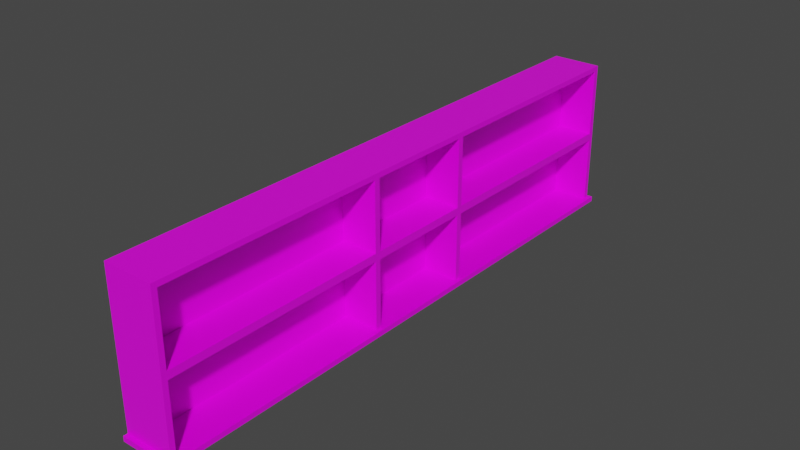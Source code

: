 # Source: barback_simple.blend  (saved by Blender 3.1.7; exported with 4.5.12 LTS)
import bpy
from mathutils import Matrix  # noqa: F401  (used for matrix-valued properties, if any)

bpy.ops.wm.read_factory_settings(use_empty=True)
scene = bpy.context.scene
scene.name = 'Scene'

# ---- collections
col_collection = bpy.data.collections.new('Collection'); scene.collection.children.link(col_collection)

# ---- images (referenced by path relative to the original .blend; pixels are not part of the script)
import os
ASSET_DIR = os.environ.get("B2B_ASSET_DIR", "")  # directory of the original .blend (textures are referenced by path, not embedded)
HERE = os.path.dirname(os.path.abspath(__file__))  # packed textures are extracted next to this script under _unpacked/

def load_image(name, relpath, width, height, colorspace="sRGB"):
    """Load a texture the original file referenced (path relative to the .blend, or extracted next to this script)."""
    p = next((c for c in (os.path.join(HERE, relpath), os.path.join(ASSET_DIR, relpath)) if relpath and os.path.exists(c)), "")
    if p:
        img = bpy.data.images.load(p, check_existing=True)
        img.name = name
    else:  # same state as the original file: an image datablock whose file is absent (Cycles renders it pink)
        img = bpy.data.images.new(name, width, height)
        img.source = "FILE"
        img.filepath = "//" + (relpath or name)
    img.colorspace_settings.name = colorspace
    return img
img_barback_texture = load_image('Barback_Texture', '', 1024, 1024, 'sRGB')

# ---- materials (node trees are filled in below, after node groups)
mat_material = bpy.data.materials.new('Material')
mat_material.alpha_threshold = 0.0
mat_material.use_transparent_shadow = False
mat_material.line_color = (0.0, 0.0, 0.0, 1.0)

# ---- material node trees
mat_material.use_nodes = True; mat_material.node_tree.nodes.clear()
_N = mat_material.node_tree.nodes; _L = mat_material.node_tree.links
n0 = _N.new('ShaderNodeOutputMaterial'); n0.name = 'Material Output'; n0.location = (300, 300)
n1 = _N.new('ShaderNodeBsdfPrincipled'); n1.name = 'Principled BSDF'; n1.location = (10, 300)
n1.distribution = 'GGX'
n1.subsurface_method = 'RANDOM_WALK_SKIN'
n1.inputs[2].default_value = 0.4
n1.inputs[3].default_value = 1.45
n1.inputs[27].default_value = (0.0, 0.0, 0.0, 1.0)
n1.inputs[28].default_value = 1.0
n2 = _N.new('ShaderNodeTexImage'); n2.name = 'Image Texture'; n2.location = (-280, 280)
n2.image = img_barback_texture
_L.new(n1.outputs[0], n0.inputs[0])
_L.new(n2.outputs[0], n1.inputs[0])
n0.is_active_output = True

# ---- world
world_world = bpy.data.worlds.new('World'); scene.world = world_world
world_world.use_nodes = True; world_world.node_tree.nodes.clear()
_N = world_world.node_tree.nodes; _L = world_world.node_tree.links
n0 = _N.new('ShaderNodeOutputWorld'); n0.name = 'World Output'; n0.location = (300, 300)
n1 = _N.new('ShaderNodeBackground'); n1.name = 'Background'; n1.location = (10, 300)
n1.inputs[0].default_value = (0.05088, 0.05088, 0.05088, 1.0)
_L.new(n1.outputs[0], n0.inputs[0])
n0.is_active_output = True
world_world.color = (0.05088, 0.05088, 0.05088)
world_world.use_sun_shadow = False
world_world.sun_shadow_jitter_overblur = 0.0

# ---- meshes
me_cube = bpy.data.meshes.new('Cube')
me_cube.from_pydata([(1.0, 1.0, 1.0), (1.0, -1.0, 1.0), (-1.0, 1.0, 1.0), (-1.0, 1.0, -1.0), (-1.0, -1.0, 1.0), (-1.0, -1.0, -1.0), (1.0, 1.0, 0.9333), (1.0, 1.0, -0.9333), (-1.0, -1.0, -0.9333), (-1.0, -1.0, 0.9333), (1.0, -1.0, 0.9333), (1.0, -1.0, -0.9333), (-1.0, 1.0, 0.9333), (-1.0, 1.0, -0.9333), (1.0, 0.9816, 1.0), (1.0, -0.9816, 1.0), (-1.0, -0.9816, 1.0), (-1.0, 0.9816, 1.0), (1.0, 0.9816, -0.9333), (1.0, -0.9816, -0.9333), (1.0, 0.9816, 0.9333), (1.0, -0.9816, 0.9333), (-0.4682, 0.2063, -0.9333), (-0.4682, 0.2063, -0.05), (-0.4682, 0.9816, -0.05), (-0.4682, 0.9816, -0.9333), (-0.4682, -0.9816, 0.05), (-0.4682, -0.9816, 0.9333), (-0.4682, -0.2063, 0.9333), (-0.4682, -0.2063, 0.05), (1.0, 1.0, -0.05), (1.0, 1.0, 0.05), (-1.0, -1.0, -0.05), (-1.0, -1.0, 0.05), (1.0, -1.0, -0.05), (1.0, -1.0, 0.05), (-1.0, 1.0, 0.05), (-1.0, 1.0, -0.05), (1.0, 0.9816, -0.05), (1.0, 0.9816, 0.05), (1.0, -0.9816, 0.05), (1.0, -0.9816, -0.05), (-0.4682, 0.1863, -0.9333), (-0.4682, -0.1863, -0.9333), (-0.4682, -0.1863, -0.05), (-0.4682, 0.1863, -0.05), (1.0, -0.2063, 1.0), (1.0, -0.1863, 1.0), (-1.0, -0.1863, 1.0), (-1.0, -0.2063, 1.0), (1.0, -0.1863, -0.9333), (1.0, -0.2063, -0.9333), (1.0, -0.2063, 0.9333), (1.0, -0.1863, 0.9333), (1.0, -0.1863, 0.05), (1.0, -0.2063, 0.05), (1.0, -0.2063, -0.05), (1.0, -0.1863, -0.05), (1.0, 0.1863, 1.0), (1.0, 0.2063, 1.0), (-1.0, 0.2063, 1.0), (-1.0, 0.1863, 1.0), (1.0, 0.2063, -0.9333), (1.0, 0.1863, -0.9333), (1.0, 0.1863, 0.9333), (1.0, 0.2063, 0.9333), (1.0, 0.1863, -0.05), (1.0, 0.2063, -0.05), (1.0, 0.2063, 0.05), (1.0, 0.1863, 0.05), (-0.4682, -0.2063, -0.9333), (-0.4682, -0.2063, -0.05), (-0.4682, -0.9816, -0.05), (-0.4682, -0.9816, -0.9333), (-0.4682, 0.9816, 0.05), (-0.4682, 0.9816, 0.9333), (-0.4682, 0.2063, 0.9333), (-0.4682, 0.2063, 0.05), (-0.4682, 0.1863, 0.9333), (-0.4682, -0.1863, 0.9333), (-0.4682, -0.1863, 0.05), (-0.4682, 0.1863, 0.05), (1.15, 1.0, -0.9333), (1.15, 1.0, -1.0), (1.15, -1.0, -0.9333), (1.15, -1.0, -1.0), (1.15, 0.9816, -1.0), (1.15, -0.9816, -0.9333), (1.15, -0.9816, -1.0), (1.15, 0.9816, -0.9333), (1.15, -0.1863, -1.0), (1.15, -0.2063, -1.0), (1.15, -0.1863, -0.9333), (1.15, -0.2063, -0.9333), (1.15, 0.2063, -1.0), (1.15, 0.1863, -1.0), (1.15, 0.2063, -0.9333), (1.15, 0.1863, -0.9333), (1.0, -1.015, -0.9333), (1.0, -1.015, -1.0), (-1.0, -1.015, -1.0), (-1.0, -1.015, -0.9333), (1.15, -1.015, -1.0), (1.15, -1.015, -0.9333), (1.0, 1.015, -1.0), (-1.0, 1.015, -1.0), (1.0, 1.015, -0.9333), (-1.0, 1.015, -0.9333), (1.15, 1.015, -0.9333), (1.15, 1.015, -1.0)], [], [(15, 16, 4, 1), (10, 1, 4, 9), (21, 15, 1, 10), (12, 2, 0, 6), (7, 82, 108, 106), (7, 18, 89, 82), (11, 8, 101, 98), (19, 41, 34, 11), (11, 34, 32, 8), (7, 30, 38, 18), (63, 50, 92, 97), (6, 0, 14, 20), (20, 14, 59, 65), (0, 2, 17, 14), (14, 17, 60, 59), (58, 61, 48, 47), (50, 51, 93, 92), (52, 46, 15, 21), (64, 58, 47, 53), (18, 62, 96, 89), (39, 68, 67, 38), (46, 49, 16, 15), (36, 12, 6, 31), (35, 10, 9, 33), (40, 21, 10, 35), (31, 6, 20, 39), (45, 44, 43, 42), (55, 40, 41, 56), (69, 54, 57, 66), (31, 39, 38, 30), (35, 33, 32, 34), (40, 35, 34, 41), (36, 31, 30, 37), (13, 37, 30, 7), (49, 46, 47, 48), (46, 52, 53, 47), (51, 19, 87, 93), (55, 56, 57, 54), (50, 57, 56, 51), (54, 53, 52, 55), (61, 58, 59, 60), (58, 64, 65, 59), (67, 68, 69, 66), (66, 63, 62, 67), (64, 69, 68, 65), (57, 44, 45, 66), (50, 43, 44, 57), (63, 42, 43, 50), (66, 45, 42, 63), (29, 28, 27, 26), (52, 28, 29, 55), (21, 27, 28, 52), (40, 26, 27, 21), (55, 29, 26, 40), (25, 24, 23, 22), (38, 24, 25, 18), (67, 23, 24, 38), (62, 22, 23, 67), (18, 25, 22, 62), (70, 71, 72, 73), (56, 71, 70, 51), (41, 72, 71, 56), (19, 73, 72, 41), (51, 70, 73, 19), (74, 75, 76, 77), (20, 75, 74, 39), (65, 76, 75, 20), (68, 77, 76, 65), (39, 74, 77, 68), (78, 79, 80, 81), (53, 79, 78, 64), (54, 80, 79, 53), (69, 81, 80, 54), (64, 78, 81, 69), (88, 87, 84, 85), (83, 82, 89, 86), (91, 93, 87, 88), (86, 89, 96, 94), (95, 97, 92, 90), (93, 91, 90, 92), (97, 95, 94, 96), (62, 63, 97, 96), (94, 95, 90, 91, 88, 85, 102, 99, 100, 5, 3, 105, 104, 109, 83, 86), (19, 11, 84, 87), (8, 5, 100, 101), (99, 98, 101, 100), (98, 99, 102, 103), (84, 11, 98, 103), (85, 84, 103, 102), (105, 107, 106, 104), (104, 106, 108, 109), (3, 13, 107, 105), (13, 7, 106, 107), (82, 83, 109, 108), (17, 2, 12, 36, 37, 13, 3, 5, 8, 32, 33, 9, 4, 16, 49, 48, 61, 60)])
_uv = me_cube.uv_layers.new(name='UVMap')
_uv.uv.foreach_set('vector', [0.4961, 0.2662, 0.2641, 0.2662, 0.2641, 0.2641, 0.4961, 0.2641, 0.2369, 0.726, 0.2369, 0.7337, 0.00489, 0.7337, 0.00489, 0.726, 0.508, 0.4806, 0.508, 0.4883, 0.5059, 0.4883, 0.5059, 0.4806, 0.2641, 0.7224, 0.2641, 0.7301, 0.4961, 0.7301, 0.4961, 0.7224, 0.2369, 0.4979, 0.2543, 0.4979, 0.2543, 0.4996, 0.2369, 0.4996, 0.2369, 0.4979, 0.2369, 0.4957, 0.2543, 0.4957, 0.2543, 0.4979, 0.2369, 0.2659, 0.00489, 0.2659, 0.00489, 0.2641, 0.2369, 0.2641, 0.508, 0.2641, 0.508, 0.3665, 0.5059, 0.3665, 0.5059, 0.2641, 0.2369, 0.5094, 0.2369, 0.6119, 0.00489, 0.6119, 0.00489, 0.5094, 0.7379, 0.2641, 0.7379, 0.3665, 0.7357, 0.3665, 0.7357, 0.2641, 0.2369, 0.4035, 0.2369, 0.3602, 0.2543, 0.3602, 0.2543, 0.4035, 0.7379, 0.4806, 0.7379, 0.4883, 0.7357, 0.4883, 0.7357, 0.4806, 0.7357, 0.4806, 0.7357, 0.4883, 0.6458, 0.4883, 0.6458, 0.4806, 0.4961, 0.4961, 0.2641, 0.4961, 0.2641, 0.4939, 0.4961, 0.4939, 0.4961, 0.4939, 0.2641, 0.4939, 0.2641, 0.404, 0.4961, 0.404, 0.4961, 0.4017, 0.2641, 0.4017, 0.2641, 0.3585, 0.4961, 0.3585, 0.2369, 0.3602, 0.2369, 0.3579, 0.2543, 0.3579, 0.2543, 0.3602, 0.5979, 0.4806, 0.5979, 0.4883, 0.508, 0.4883, 0.508, 0.4806, 0.6435, 0.4806, 0.6435, 0.4883, 0.6002, 0.4883, 0.6002, 0.4806, 0.2369, 0.4957, 0.2369, 0.4058, 0.2543, 0.4058, 0.2543, 0.4957, 0.7357, 0.3781, 0.6458, 0.3781, 0.6458, 0.3665, 0.7357, 0.3665, 0.4961, 0.3561, 0.2641, 0.3561, 0.2641, 0.2662, 0.4961, 0.2662, 0.2641, 0.6199, 0.2641, 0.7224, 0.4961, 0.7224, 0.4961, 0.6199, 0.2369, 0.6235, 0.2369, 0.726, 0.00489, 0.726, 0.00489, 0.6235, 0.508, 0.3781, 0.508, 0.4806, 0.5059, 0.4806, 0.5059, 0.3781, 0.7379, 0.3781, 0.7379, 0.4806, 0.7357, 0.4806, 0.7357, 0.3781, 0.2282, 0.846, 0.185, 0.846, 0.185, 0.7435, 0.2282, 0.7435, 0.5979, 0.3781, 0.508, 0.3781, 0.508, 0.3665, 0.5979, 0.3665, 0.6435, 0.3781, 0.6002, 0.3781, 0.6002, 0.3665, 0.6435, 0.3665, 0.7379, 0.3781, 0.7357, 0.3781, 0.7357, 0.3665, 0.7379, 0.3665, 0.2369, 0.6235, 0.00489, 0.6235, 0.00489, 0.6119, 0.2369, 0.6119, 0.508, 0.3781, 0.5059, 0.3781, 0.5059, 0.3665, 0.508, 0.3665, 0.2641, 0.6199, 0.4961, 0.6199, 0.4961, 0.6083, 0.2641, 0.6083, 0.2641, 0.5059, 0.2641, 0.6083, 0.4961, 0.6083, 0.4961, 0.5059, 0.2641, 0.3561, 0.4961, 0.3561, 0.4961, 0.3585, 0.2641, 0.3585, 0.5979, 0.4883, 0.5979, 0.4806, 0.6002, 0.4806, 0.6002, 0.4883, 0.2369, 0.3579, 0.2369, 0.268, 0.2543, 0.268, 0.2543, 0.3579, 0.5979, 0.3781, 0.5979, 0.3665, 0.6002, 0.3665, 0.6002, 0.3781, 0.6002, 0.2641, 0.6002, 0.3665, 0.5979, 0.3665, 0.5979, 0.2641, 0.6002, 0.3781, 0.6002, 0.4806, 0.5979, 0.4806, 0.5979, 0.3781, 0.2641, 0.4017, 0.4961, 0.4017, 0.4961, 0.404, 0.2641, 0.404, 0.6435, 0.4883, 0.6435, 0.4806, 0.6458, 0.4806, 0.6458, 0.4883, 0.6458, 0.3665, 0.6458, 0.3781, 0.6435, 0.3781, 0.6435, 0.3665, 0.6435, 0.3665, 0.6435, 0.2641, 0.6458, 0.2641, 0.6458, 0.3665, 0.6435, 0.4806, 0.6435, 0.3781, 0.6458, 0.3781, 0.6458, 0.4806, 0.8563, 0.9423, 0.686, 0.9423, 0.686, 0.9856, 0.8563, 0.9856, 0.8563, 0.6181, 0.686, 0.6181, 0.686, 0.7206, 0.8563, 0.7206, 0.2369, 0.4035, 0.06658, 0.4035, 0.06658, 0.3602, 0.2369, 0.3602, 0.8563, 0.8328, 0.686, 0.8328, 0.686, 0.7304, 0.8563, 0.7304, 0.956, 0.6181, 0.956, 0.7206, 0.8661, 0.7206, 0.8661, 0.6181, 0.4344, 0.8424, 0.2641, 0.8424, 0.2641, 0.7399, 0.4344, 0.7399, 0.4344, 0.8522, 0.2641, 0.8522, 0.2641, 0.9421, 0.4344, 0.9421, 0.6762, 0.5059, 0.5059, 0.5059, 0.5059, 0.6083, 0.6762, 0.6083, 0.8563, 0.9325, 0.686, 0.9325, 0.686, 0.8426, 0.8563, 0.8426, 0.956, 0.8426, 0.956, 0.9451, 0.8661, 0.9451, 0.8661, 0.8426, 0.8563, 0.6083, 0.686, 0.6083, 0.686, 0.5059, 0.8563, 0.5059, 0.6762, 0.8426, 0.5059, 0.8426, 0.5059, 0.9325, 0.6762, 0.9325, 0.873, 0.00489, 0.7026, 0.00489, 0.7026, 0.1074, 0.873, 0.1074, 0.2369, 0.4957, 0.06658, 0.4957, 0.06658, 0.4058, 0.2369, 0.4058, 0.9727, 0.00489, 0.9727, 0.1074, 0.8827, 0.1074, 0.8827, 0.00489, 0.873, 0.2196, 0.7026, 0.2196, 0.7026, 0.1171, 0.873, 0.1171, 0.1752, 0.8557, 0.00489, 0.8557, 0.00489, 0.9457, 0.1752, 0.9457, 0.1752, 0.7435, 0.00489, 0.7435, 0.00489, 0.846, 0.1752, 0.846, 0.2369, 0.3579, 0.06658, 0.3579, 0.06658, 0.268, 0.2369, 0.268, 0.956, 0.5059, 0.956, 0.6083, 0.8661, 0.6083, 0.8661, 0.5059, 0.6929, 0.1074, 0.5225, 0.1074, 0.5225, 0.00489, 0.6929, 0.00489, 0.918, 0.2641, 0.7476, 0.2641, 0.7476, 0.354, 0.918, 0.354, 0.6762, 0.7304, 0.5059, 0.7304, 0.5059, 0.8328, 0.6762, 0.8328, 0.918, 0.4537, 0.7476, 0.4537, 0.7476, 0.3638, 0.918, 0.3638, 0.4874, 0.8424, 0.4442, 0.8424, 0.4442, 0.7399, 0.4874, 0.7399, 0.4344, 0.9519, 0.2641, 0.9519, 0.2641, 0.9951, 0.4344, 0.9951, 0.6929, 0.1171, 0.5225, 0.1171, 0.5225, 0.2196, 0.6929, 0.2196, 0.6762, 0.9856, 0.5059, 0.9856, 0.5059, 0.9423, 0.6762, 0.9423, 0.6762, 0.7206, 0.5059, 0.7206, 0.5059, 0.6181, 0.6762, 0.6181, 0.008806, 0.973, 0.008806, 0.9807, 0.006675, 0.9807, 0.006675, 0.973, 0.2387, 0.973, 0.2387, 0.9807, 0.2365, 0.9807, 0.2365, 0.973, 0.09874, 0.973, 0.09874, 0.9807, 0.008806, 0.9807, 0.008806, 0.973, 0.2365, 0.973, 0.2365, 0.9807, 0.1466, 0.9807, 0.1466, 0.973, 0.1443, 0.973, 0.1443, 0.9807, 0.1011, 0.9807, 0.1011, 0.973, 0.09874, 0.9807, 0.09874, 0.973, 0.1011, 0.973, 0.1011, 0.9807, 0.1443, 0.9807, 0.1443, 0.973, 0.1466, 0.973, 0.1466, 0.9807, 0.2369, 0.4058, 0.2369, 0.4035, 0.2543, 0.4035, 0.2543, 0.4058, 0.5128, 0.1466, 0.5128, 0.1443, 0.5128, 0.1011, 0.5128, 0.09874, 0.5128, 0.008806, 0.5128, 0.006675, 0.5128, 0.00489, 0.4954, 0.00489, 0.2634, 0.00489, 0.2634, 0.006675, 0.2634, 0.2387, 0.2634, 0.2405, 0.4954, 0.2405, 0.5128, 0.2405, 0.5128, 0.2387, 0.5128, 0.2365, 0.2369, 0.268, 0.2369, 0.2659, 0.2543, 0.2659, 0.2543, 0.268, 0.2485, 0.5347, 0.2485, 0.5269, 0.2467, 0.5269, 0.2467, 0.5347, 0.7545, 0.2294, 0.7545, 0.2371, 0.5225, 0.2371, 0.5225, 0.2294, 0.7545, 0.2371, 0.7545, 0.2294, 0.7719, 0.2294, 0.7719, 0.2371, 0.2543, 0.2659, 0.2369, 0.2659, 0.2369, 0.2641, 0.2543, 0.2641, 0.006675, 0.973, 0.006675, 0.9807, 0.00489, 0.9807, 0.00489, 0.973, 0.00489, 0.9555, 0.00489, 0.9632, 0.2369, 0.9632, 0.2369, 0.9555, 0.2369, 0.9555, 0.2369, 0.9632, 0.2543, 0.9632, 0.2543, 0.9555, 0.2467, 0.5094, 0.2467, 0.5172, 0.2485, 0.5172, 0.2485, 0.5094, 0.00489, 0.4979, 0.2369, 0.4979, 0.2369, 0.4996, 0.00489, 0.4996, 0.2387, 0.9807, 0.2387, 0.973, 0.2405, 0.973, 0.2405, 0.9807, 0.005389, 0.007169, 0.005401, 0.00489, 0.01367, 0.004933, 0.1233, 0.005501, 0.1357, 0.005501, 0.2453, 0.005501, 0.2536, 0.005501, 0.2536, 0.2537, 0.2453, 0.2537, 0.1357, 0.2537, 0.1233, 0.2537, 0.01415, 0.2543, 0.005915, 0.2543, 0.005903, 0.252, 0.005399, 0.1562, 0.005399, 0.1527, 0.005399, 0.1065, 0.00489, 0.1034])
me_cube.materials.append(mat_material)
me_cube.use_remesh_preserve_volume = False
me_cube.use_remesh_preserve_attributes = False
me_cube.use_mirror_vertex_groups = False
me_cube.update()

# ---- objects
ob_barback = bpy.data.objects.new('Barback', me_cube)

# ---- transforms, parenting, visibility, modifiers, constraints
ob_barback.location = (0.0, 0.0, 0.0)
ob_barback.scale = (0.325, 3.75, 1.0)
ob_barback.lock_rotations_4d = False
ob_barback.empty_display_type = 'ARROWS'
ob_barback.lineart.crease_threshold = 0.0

# ---- collection membership
col_collection.objects.link(ob_barback)

# ---- scene / render settings (as saved in the file)
scene.frame_start = 1; scene.frame_end = 250; scene.frame_set(1)
scene.render.engine = 'BLENDER_EEVEE_NEXT'
scene.cycles.sampling_pattern = 'TABULATED_SOBOL'
scene.cycles.use_light_tree = False
scene.view_settings.view_transform = 'Filmic'
bpy.context.view_layer.update()

# ---- added for rendering (the .blend has no active camera and no usable light): camera, sun
cam_auto = bpy.data.cameras.new('AutoCamera')
cam_auto.lens = 50.0
cam_auto.sensor_width = 36.0
cam_auto.clip_end = 1000.0
ob_auto_camera = bpy.data.objects.new('AutoCamera', cam_auto)
scene.collection.objects.link(ob_auto_camera)
ob_auto_camera.location = (7.33788, -8.77621, 5.85081)
ob_auto_camera.rotation_euler = (1.09748, -7.21219e-08, 0.694738)
scene.camera = ob_auto_camera
light_auto_sun = bpy.data.lights.new('AutoSun', 'SUN')
light_auto_sun.energy = 3.0
light_auto_sun.angle = 0.0523599
ob_auto_sun = bpy.data.objects.new('AutoSun', light_auto_sun)
scene.collection.objects.link(ob_auto_sun)
ob_auto_sun.rotation_euler = (0.872665, 0.174533, 0.523599)
bpy.context.view_layer.update()
